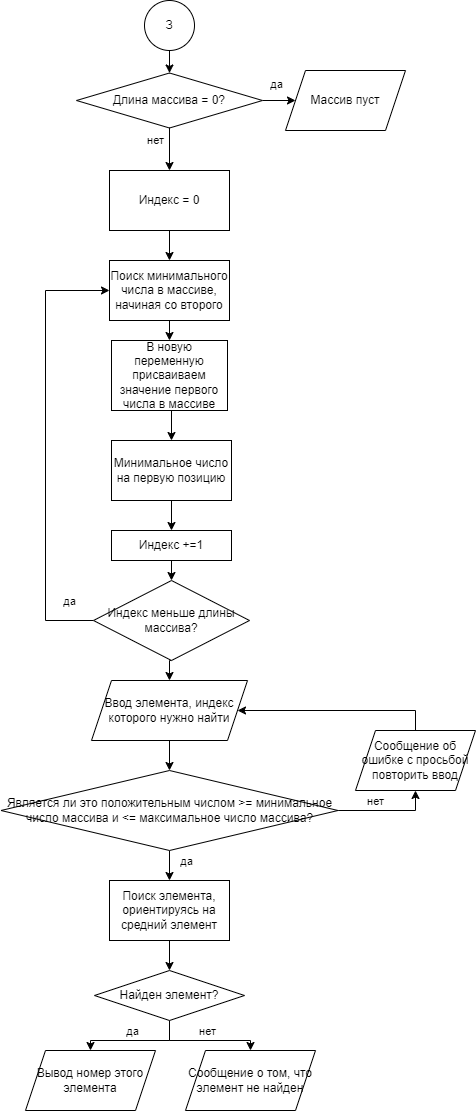

The diagram above was exported from draw.io. Its source (the exported page's mxGraphModel, read from the mxfile embedded in the PNG):
<mxGraphModel dx="2041" dy="958" grid="1" gridSize="10" guides="1" tooltips="1" connect="1" arrows="1" fold="1" page="1" pageScale="1" pageWidth="827" pageHeight="1169" math="0" shadow="0">
  <root>
    <mxCell id="0" />
    <mxCell id="1" parent="0" />
    <mxCell id="hejTNy2gsMwEFqYFsBHH-2" style="edgeStyle=orthogonalEdgeStyle;rounded=0;orthogonalLoop=1;jettySize=auto;html=1;exitX=0.5;exitY=1;exitDx=0;exitDy=0;entryX=0.5;entryY=0;entryDx=0;entryDy=0;" edge="1" parent="1" source="hejTNy2gsMwEFqYFsBHH-3" target="hejTNy2gsMwEFqYFsBHH-8">
      <mxGeometry relative="1" as="geometry" />
    </mxCell>
    <mxCell id="hejTNy2gsMwEFqYFsBHH-3" value="З" style="ellipse;whiteSpace=wrap;html=1;aspect=fixed;" vertex="1" parent="1">
      <mxGeometry x="389" y="50" width="50" height="50" as="geometry" />
    </mxCell>
    <mxCell id="hejTNy2gsMwEFqYFsBHH-4" style="edgeStyle=orthogonalEdgeStyle;rounded=0;orthogonalLoop=1;jettySize=auto;html=1;exitX=1;exitY=0.5;exitDx=0;exitDy=0;entryX=0;entryY=0.5;entryDx=0;entryDy=0;" edge="1" parent="1" source="hejTNy2gsMwEFqYFsBHH-8" target="hejTNy2gsMwEFqYFsBHH-9">
      <mxGeometry relative="1" as="geometry" />
    </mxCell>
    <mxCell id="hejTNy2gsMwEFqYFsBHH-5" value="да" style="edgeLabel;html=1;align=center;verticalAlign=middle;resizable=0;points=[];" vertex="1" connectable="0" parent="hejTNy2gsMwEFqYFsBHH-4">
      <mxGeometry x="-0.0649" y="-1" relative="1" as="geometry">
        <mxPoint x="-2" y="-18" as="offset" />
      </mxGeometry>
    </mxCell>
    <mxCell id="hejTNy2gsMwEFqYFsBHH-6" value="нет" style="edgeLabel;html=1;align=center;verticalAlign=middle;resizable=0;points=[];" vertex="1" connectable="0" parent="1">
      <mxGeometry x="388.9999999999998" y="197.02380952380952" as="geometry">
        <mxPoint x="11" y="-8" as="offset" />
      </mxGeometry>
    </mxCell>
    <mxCell id="hejTNy2gsMwEFqYFsBHH-7" style="edgeStyle=orthogonalEdgeStyle;rounded=0;orthogonalLoop=1;jettySize=auto;html=1;exitX=0.5;exitY=1;exitDx=0;exitDy=0;entryX=0.5;entryY=0;entryDx=0;entryDy=0;" edge="1" parent="1" source="hejTNy2gsMwEFqYFsBHH-8" target="hejTNy2gsMwEFqYFsBHH-17">
      <mxGeometry relative="1" as="geometry" />
    </mxCell>
    <mxCell id="hejTNy2gsMwEFqYFsBHH-8" value="Длина массива = 0?" style="rhombus;whiteSpace=wrap;html=1;" vertex="1" parent="1">
      <mxGeometry x="321" y="122.5" width="186" height="55" as="geometry" />
    </mxCell>
    <mxCell id="hejTNy2gsMwEFqYFsBHH-9" value="Массив пуст" style="shape=parallelogram;perimeter=parallelogramPerimeter;whiteSpace=wrap;html=1;fixedSize=1;" vertex="1" parent="1">
      <mxGeometry x="530" y="120" width="120" height="60" as="geometry" />
    </mxCell>
    <mxCell id="hejTNy2gsMwEFqYFsBHH-10" style="edgeStyle=orthogonalEdgeStyle;rounded=0;orthogonalLoop=1;jettySize=auto;html=1;exitX=0.5;exitY=1;exitDx=0;exitDy=0;entryX=0.5;entryY=0;entryDx=0;entryDy=0;" edge="1" parent="1" source="hejTNy2gsMwEFqYFsBHH-11" target="hejTNy2gsMwEFqYFsBHH-15">
      <mxGeometry relative="1" as="geometry" />
    </mxCell>
    <mxCell id="hejTNy2gsMwEFqYFsBHH-11" value="Поиск минимального числа в массиве, начиная со второго" style="rounded=0;whiteSpace=wrap;html=1;" vertex="1" parent="1">
      <mxGeometry x="354" y="310" width="120" height="60" as="geometry" />
    </mxCell>
    <mxCell id="hejTNy2gsMwEFqYFsBHH-12" style="edgeStyle=orthogonalEdgeStyle;rounded=0;orthogonalLoop=1;jettySize=auto;html=1;exitX=0.5;exitY=1;exitDx=0;exitDy=0;entryX=0.5;entryY=0;entryDx=0;entryDy=0;" edge="1" parent="1" source="hejTNy2gsMwEFqYFsBHH-13" target="hejTNy2gsMwEFqYFsBHH-19">
      <mxGeometry relative="1" as="geometry" />
    </mxCell>
    <mxCell id="hejTNy2gsMwEFqYFsBHH-13" value="Минимальное число на первую позицию" style="rounded=0;whiteSpace=wrap;html=1;" vertex="1" parent="1">
      <mxGeometry x="356" y="490" width="120" height="60" as="geometry" />
    </mxCell>
    <mxCell id="hejTNy2gsMwEFqYFsBHH-14" style="edgeStyle=orthogonalEdgeStyle;rounded=0;orthogonalLoop=1;jettySize=auto;html=1;exitX=0.5;exitY=1;exitDx=0;exitDy=0;entryX=0.5;entryY=0;entryDx=0;entryDy=0;" edge="1" parent="1" source="hejTNy2gsMwEFqYFsBHH-15" target="hejTNy2gsMwEFqYFsBHH-13">
      <mxGeometry relative="1" as="geometry" />
    </mxCell>
    <mxCell id="hejTNy2gsMwEFqYFsBHH-15" value="В новую переменную присваиваем значение первого числа в массиве" style="rounded=0;whiteSpace=wrap;html=1;" vertex="1" parent="1">
      <mxGeometry x="356" y="390" width="116" height="70" as="geometry" />
    </mxCell>
    <mxCell id="hejTNy2gsMwEFqYFsBHH-16" style="edgeStyle=orthogonalEdgeStyle;rounded=0;orthogonalLoop=1;jettySize=auto;html=1;exitX=0.5;exitY=1;exitDx=0;exitDy=0;entryX=0.5;entryY=0;entryDx=0;entryDy=0;" edge="1" parent="1" source="hejTNy2gsMwEFqYFsBHH-17" target="hejTNy2gsMwEFqYFsBHH-11">
      <mxGeometry relative="1" as="geometry" />
    </mxCell>
    <mxCell id="hejTNy2gsMwEFqYFsBHH-17" value="Индекс = 0" style="rounded=0;whiteSpace=wrap;html=1;" vertex="1" parent="1">
      <mxGeometry x="354" y="220" width="120" height="60" as="geometry" />
    </mxCell>
    <mxCell id="hejTNy2gsMwEFqYFsBHH-18" style="edgeStyle=orthogonalEdgeStyle;rounded=0;orthogonalLoop=1;jettySize=auto;html=1;exitX=0.5;exitY=1;exitDx=0;exitDy=0;entryX=0.5;entryY=0;entryDx=0;entryDy=0;" edge="1" parent="1" source="hejTNy2gsMwEFqYFsBHH-19" target="hejTNy2gsMwEFqYFsBHH-24">
      <mxGeometry relative="1" as="geometry" />
    </mxCell>
    <mxCell id="hejTNy2gsMwEFqYFsBHH-19" value="Индекс +=1" style="rounded=0;whiteSpace=wrap;html=1;" vertex="1" parent="1">
      <mxGeometry x="356" y="580" width="120" height="30" as="geometry" />
    </mxCell>
    <mxCell id="hejTNy2gsMwEFqYFsBHH-20" style="edgeStyle=orthogonalEdgeStyle;rounded=0;orthogonalLoop=1;jettySize=auto;html=1;exitX=0.5;exitY=1;exitDx=0;exitDy=0;" edge="1" parent="1" source="hejTNy2gsMwEFqYFsBHH-19" target="hejTNy2gsMwEFqYFsBHH-19">
      <mxGeometry relative="1" as="geometry" />
    </mxCell>
    <mxCell id="hejTNy2gsMwEFqYFsBHH-21" style="edgeStyle=orthogonalEdgeStyle;rounded=0;orthogonalLoop=1;jettySize=auto;html=1;exitX=0;exitY=0.5;exitDx=0;exitDy=0;entryX=0;entryY=0.5;entryDx=0;entryDy=0;" edge="1" parent="1" source="hejTNy2gsMwEFqYFsBHH-24" target="hejTNy2gsMwEFqYFsBHH-11">
      <mxGeometry relative="1" as="geometry">
        <Array as="points">
          <mxPoint x="290" y="670" />
          <mxPoint x="290" y="340" />
        </Array>
      </mxGeometry>
    </mxCell>
    <mxCell id="hejTNy2gsMwEFqYFsBHH-22" value="да" style="edgeLabel;html=1;align=center;verticalAlign=middle;resizable=0;points=[];" vertex="1" connectable="0" parent="hejTNy2gsMwEFqYFsBHH-21">
      <mxGeometry x="-0.8856" relative="1" as="geometry">
        <mxPoint y="-20" as="offset" />
      </mxGeometry>
    </mxCell>
    <mxCell id="hejTNy2gsMwEFqYFsBHH-34" style="edgeStyle=orthogonalEdgeStyle;rounded=0;orthogonalLoop=1;jettySize=auto;html=1;exitX=0.5;exitY=1;exitDx=0;exitDy=0;entryX=0.5;entryY=0;entryDx=0;entryDy=0;" edge="1" parent="1" source="hejTNy2gsMwEFqYFsBHH-24" target="hejTNy2gsMwEFqYFsBHH-27">
      <mxGeometry relative="1" as="geometry" />
    </mxCell>
    <mxCell id="hejTNy2gsMwEFqYFsBHH-24" value="Индекс меньше длины массива?" style="rhombus;whiteSpace=wrap;html=1;" vertex="1" parent="1">
      <mxGeometry x="338" y="630" width="156" height="80" as="geometry" />
    </mxCell>
    <mxCell id="hejTNy2gsMwEFqYFsBHH-26" style="edgeStyle=orthogonalEdgeStyle;rounded=0;orthogonalLoop=1;jettySize=auto;html=1;exitX=0.5;exitY=1;exitDx=0;exitDy=0;entryX=0.5;entryY=0;entryDx=0;entryDy=0;" edge="1" parent="1" source="hejTNy2gsMwEFqYFsBHH-27" target="hejTNy2gsMwEFqYFsBHH-31">
      <mxGeometry relative="1" as="geometry" />
    </mxCell>
    <mxCell id="hejTNy2gsMwEFqYFsBHH-27" value="Ввод элемента, индекс которого нужно найти" style="shape=parallelogram;perimeter=parallelogramPerimeter;whiteSpace=wrap;html=1;fixedSize=1;" vertex="1" parent="1">
      <mxGeometry x="336" y="730" width="156" height="60" as="geometry" />
    </mxCell>
    <mxCell id="hejTNy2gsMwEFqYFsBHH-28" style="edgeStyle=orthogonalEdgeStyle;rounded=0;orthogonalLoop=1;jettySize=auto;html=1;exitX=1;exitY=0.5;exitDx=0;exitDy=0;entryX=0.5;entryY=1;entryDx=0;entryDy=0;" edge="1" parent="1" source="hejTNy2gsMwEFqYFsBHH-31" target="hejTNy2gsMwEFqYFsBHH-33">
      <mxGeometry relative="1" as="geometry" />
    </mxCell>
    <mxCell id="hejTNy2gsMwEFqYFsBHH-29" value="нет" style="edgeLabel;html=1;align=center;verticalAlign=middle;resizable=0;points=[];" vertex="1" connectable="0" parent="hejTNy2gsMwEFqYFsBHH-28">
      <mxGeometry x="-0.2414" y="-1" relative="1" as="geometry">
        <mxPoint y="-11" as="offset" />
      </mxGeometry>
    </mxCell>
    <mxCell id="hejTNy2gsMwEFqYFsBHH-30" value="да" style="edgeLabel;html=1;align=center;verticalAlign=middle;resizable=0;points=[];" vertex="1" connectable="0" parent="1">
      <mxGeometry x="430" y="910" as="geometry" />
    </mxCell>
    <mxCell id="hejTNy2gsMwEFqYFsBHH-36" style="edgeStyle=orthogonalEdgeStyle;rounded=0;orthogonalLoop=1;jettySize=auto;html=1;exitX=0.5;exitY=1;exitDx=0;exitDy=0;entryX=0.5;entryY=0;entryDx=0;entryDy=0;" edge="1" parent="1" source="hejTNy2gsMwEFqYFsBHH-31" target="hejTNy2gsMwEFqYFsBHH-35">
      <mxGeometry relative="1" as="geometry" />
    </mxCell>
    <mxCell id="hejTNy2gsMwEFqYFsBHH-31" value="Является ли это положительным числом &amp;gt;= минимальное число массива и &amp;lt;= максимальное число массива?" style="rhombus;whiteSpace=wrap;html=1;" vertex="1" parent="1">
      <mxGeometry x="245.5" y="820" width="337" height="80" as="geometry" />
    </mxCell>
    <mxCell id="hejTNy2gsMwEFqYFsBHH-32" style="edgeStyle=orthogonalEdgeStyle;rounded=0;orthogonalLoop=1;jettySize=auto;html=1;exitX=0.5;exitY=0;exitDx=0;exitDy=0;entryX=1;entryY=0.5;entryDx=0;entryDy=0;" edge="1" parent="1" source="hejTNy2gsMwEFqYFsBHH-33" target="hejTNy2gsMwEFqYFsBHH-27">
      <mxGeometry relative="1" as="geometry">
        <Array as="points">
          <mxPoint x="660" y="760" />
        </Array>
      </mxGeometry>
    </mxCell>
    <mxCell id="hejTNy2gsMwEFqYFsBHH-33" value="Сообщение об ошибке с просьбой повторить ввод" style="shape=parallelogram;perimeter=parallelogramPerimeter;whiteSpace=wrap;html=1;fixedSize=1;" vertex="1" parent="1">
      <mxGeometry x="600" y="780" width="120" height="60" as="geometry" />
    </mxCell>
    <mxCell id="hejTNy2gsMwEFqYFsBHH-38" style="edgeStyle=orthogonalEdgeStyle;rounded=0;orthogonalLoop=1;jettySize=auto;html=1;exitX=0.5;exitY=1;exitDx=0;exitDy=0;entryX=0.5;entryY=0;entryDx=0;entryDy=0;" edge="1" parent="1" source="hejTNy2gsMwEFqYFsBHH-35" target="hejTNy2gsMwEFqYFsBHH-37">
      <mxGeometry relative="1" as="geometry" />
    </mxCell>
    <mxCell id="hejTNy2gsMwEFqYFsBHH-35" value="Поиск элемента, ориентируясь на средний элемент" style="rounded=0;whiteSpace=wrap;html=1;" vertex="1" parent="1">
      <mxGeometry x="354" y="930" width="120" height="60" as="geometry" />
    </mxCell>
    <mxCell id="hejTNy2gsMwEFqYFsBHH-41" style="edgeStyle=orthogonalEdgeStyle;rounded=0;orthogonalLoop=1;jettySize=auto;html=1;exitX=0.5;exitY=1;exitDx=0;exitDy=0;entryX=0.5;entryY=0;entryDx=0;entryDy=0;" edge="1" parent="1" source="hejTNy2gsMwEFqYFsBHH-37" target="hejTNy2gsMwEFqYFsBHH-39">
      <mxGeometry relative="1" as="geometry" />
    </mxCell>
    <mxCell id="hejTNy2gsMwEFqYFsBHH-43" value="да" style="edgeLabel;html=1;align=center;verticalAlign=middle;resizable=0;points=[];" vertex="1" connectable="0" parent="hejTNy2gsMwEFqYFsBHH-41">
      <mxGeometry x="0.0618" y="-1" relative="1" as="geometry">
        <mxPoint y="-9" as="offset" />
      </mxGeometry>
    </mxCell>
    <mxCell id="hejTNy2gsMwEFqYFsBHH-42" style="edgeStyle=orthogonalEdgeStyle;rounded=0;orthogonalLoop=1;jettySize=auto;html=1;exitX=0.5;exitY=1;exitDx=0;exitDy=0;" edge="1" parent="1" source="hejTNy2gsMwEFqYFsBHH-37" target="hejTNy2gsMwEFqYFsBHH-40">
      <mxGeometry relative="1" as="geometry" />
    </mxCell>
    <mxCell id="hejTNy2gsMwEFqYFsBHH-45" value="нет" style="edgeLabel;html=1;align=center;verticalAlign=middle;resizable=0;points=[];" vertex="1" connectable="0" parent="hejTNy2gsMwEFqYFsBHH-42">
      <mxGeometry x="0.0268" y="-2" relative="1" as="geometry">
        <mxPoint y="-12" as="offset" />
      </mxGeometry>
    </mxCell>
    <mxCell id="hejTNy2gsMwEFqYFsBHH-37" value="Найден элемент?" style="rhombus;whiteSpace=wrap;html=1;" vertex="1" parent="1">
      <mxGeometry x="339" y="1020" width="150" height="50" as="geometry" />
    </mxCell>
    <mxCell id="hejTNy2gsMwEFqYFsBHH-39" value="Вывод номер этого элемента" style="shape=parallelogram;perimeter=parallelogramPerimeter;whiteSpace=wrap;html=1;fixedSize=1;" vertex="1" parent="1">
      <mxGeometry x="270" y="1100" width="130" height="60" as="geometry" />
    </mxCell>
    <mxCell id="hejTNy2gsMwEFqYFsBHH-40" value="Сообщение о том, что элемент не найден" style="shape=parallelogram;perimeter=parallelogramPerimeter;whiteSpace=wrap;html=1;fixedSize=1;" vertex="1" parent="1">
      <mxGeometry x="430" y="1100" width="130" height="60" as="geometry" />
    </mxCell>
  </root>
</mxGraphModel>